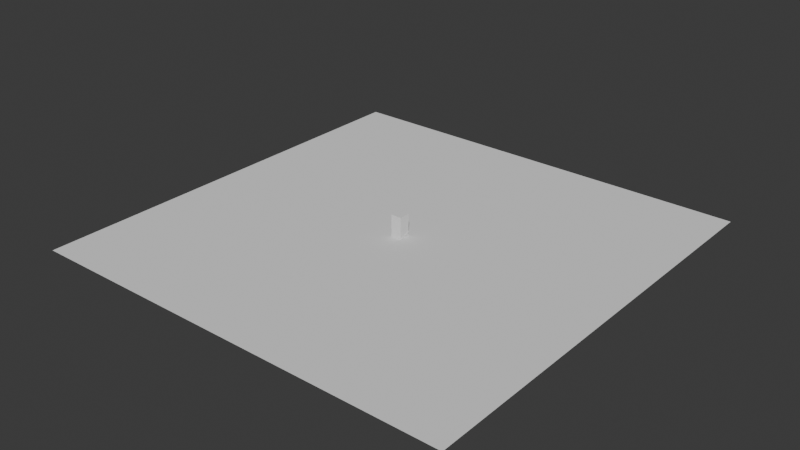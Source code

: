# Source: forest.blend  (saved by Blender 4.2.66; exported with 4.5.12 LTS)
import bpy
from mathutils import Matrix  # noqa: F401  (used for matrix-valued properties, if any)

bpy.ops.wm.read_factory_settings(use_empty=True)
scene = bpy.context.scene
scene.name = 'Scene'

# ---- collections
col_collection = bpy.data.collections.new('Collection'); scene.collection.children.link(col_collection)

# ---- world
world_world = bpy.data.worlds.new('World'); scene.world = world_world
world_world.use_nodes = True; world_world.node_tree.nodes.clear()
_N = world_world.node_tree.nodes; _L = world_world.node_tree.links
n0 = _N.new('ShaderNodeOutputWorld'); n0.name = 'World Output'; n0.location = (300, 300)
n1 = _N.new('ShaderNodeBackground'); n1.name = 'Background'; n1.location = (10, 300)
n1.inputs[0].default_value = (0.05088, 0.05088, 0.05088, 1.0)
_L.new(n1.outputs[0], n0.inputs[0])
n0.is_active_output = True
world_world.color = (0.05088, 0.05088, 0.05088)
world_world.sun_shadow_jitter_overblur = 0.0

# ---- meshes
me_plane_001 = bpy.data.meshes.new('Plane.001')
me_plane_001.from_pydata([(-1.0, -1.0, 0.0), (1.0, -1.0, 0.0), (-1.0, 1.0, 0.0), (1.0, 1.0, 0.0)], [], [(0, 1, 3, 2)])
_uv = me_plane_001.uv_layers.new(name='UVMap')
_uv.uv.foreach_set('vector', [0.0, 0.0, 1.0, 0.0, 1.0, 1.0, 0.0, 1.0])
me_plane_001.update()
me_cube_001 = bpy.data.meshes.new('Cube.001')
me_cube_001.from_pydata([(-1.0, -1.0, -6.62), (-1.0, -1.0, -2.62), (-1.0, 1.0, -6.62), (-1.0, 1.0, -2.62), (1.0, -1.0, -6.62), (1.0, -1.0, -2.62), (1.0, 1.0, -6.62), (1.0, 1.0, -2.62)], [], [(0, 1, 3, 2), (2, 3, 7, 6), (6, 7, 5, 4), (4, 5, 1, 0), (2, 6, 4, 0), (7, 3, 1, 5)])
_uv = me_cube_001.uv_layers.new(name='UVMap')
_uv.uv.foreach_set('vector', [0.375, 0.0, 0.625, 0.0, 0.625, 0.25, 0.375, 0.25, 0.375, 0.25, 0.625, 0.25, 0.625, 0.5, 0.375, 0.5, 0.375, 0.5, 0.625, 0.5, 0.625, 0.75, 0.375, 0.75, 0.375, 0.75, 0.625, 0.75, 0.625, 1.0, 0.375, 1.0, 0.125, 0.5, 0.375, 0.5, 0.375, 0.75, 0.125, 0.75, 0.625, 0.5, 0.875, 0.5, 0.875, 0.75, 0.625, 0.75])
me_cube_001.update()
me_plane_002 = bpy.data.meshes.new('Plane.002')
me_plane_002.from_pydata([(0.08825, -50.0, -13.26), (2.088, -50.0, -13.26), (0.08825, 0.004759, 6.737), (2.088, 0.004759, 6.737)], [], [(0, 1, 3, 2)])
_uv = me_plane_002.uv_layers.new(name='UVMap')
_uv.uv.foreach_set('vector', [0.0, 0.0, 1.0, 0.0, 1.0, 1.0, 0.0, 1.0])
me_plane_002.update()

# ---- objects
ob_floor_col = bpy.data.objects.new('floor-col', me_plane_001)
ob_pyramid_col = bpy.data.objects.new('pyramid-col', me_cube_001)
ob_plane = bpy.data.objects.new('Plane', me_plane_002)

# ---- transforms, parenting, visibility, modifiers, constraints
ob_floor_col.location = (0.0, 0.0, 0.0)
ob_floor_col.scale = (1000.0, 1000.0, 1.0)
ob_pyramid_col.location = (0.0, 0.0, 165.5)
ob_pyramid_col.scale = (25.0, 25.0, 25.0)
ob_plane.location = (25.01, 25.0, 13.26)
_m = ob_plane.modifiers.new('Solidify', 'SOLIDIFY')
_m.thickness = 1.0
_m.offset = 0.0

# ---- collection membership
col_collection.objects.link(ob_floor_col)
col_collection.objects.link(ob_pyramid_col)
col_collection.objects.link(ob_plane)

# ---- scene / render settings (as saved in the file)
scene.frame_start = 1; scene.frame_end = 250; scene.frame_set(1)
scene.render.engine = 'BLENDER_EEVEE_NEXT'
bpy.context.view_layer.update()

# ---- added for rendering (the .blend has no active camera and no usable light): camera, sun
cam_auto = bpy.data.cameras.new('AutoCamera')
cam_auto.lens = 50.0
cam_auto.sensor_width = 36.0
cam_auto.clip_end = 45955.6
ob_auto_camera = bpy.data.objects.new('AutoCamera', cam_auto)
scene.collection.objects.link(ob_auto_camera)
ob_auto_camera.location = (2618.57, -3142.28, 2144.85)
ob_auto_camera.rotation_euler = (1.09748, -7.21219e-08, 0.694738)
scene.camera = ob_auto_camera
light_auto_sun = bpy.data.lights.new('AutoSun', 'SUN')
light_auto_sun.energy = 3.0
light_auto_sun.angle = 0.0523599
ob_auto_sun = bpy.data.objects.new('AutoSun', light_auto_sun)
scene.collection.objects.link(ob_auto_sun)
ob_auto_sun.rotation_euler = (0.872665, 0.174533, 0.523599)
bpy.context.view_layer.update()
